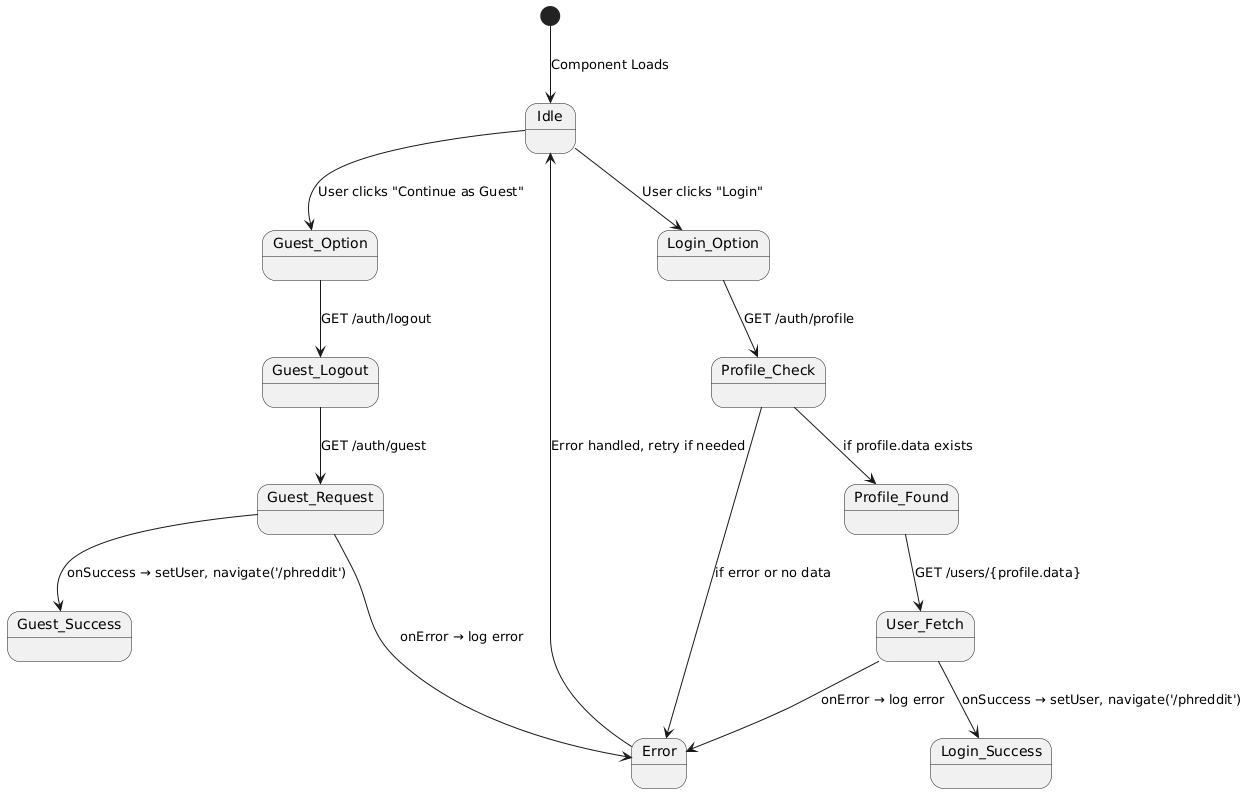

The diagram above was rendered by PlantUML. Its source (embedded in the PNG):
@startuml
[*] --> Idle : Component Loads

Idle --> Guest_Option : User clicks "Continue as Guest"
Guest_Option --> Guest_Logout : GET /auth/logout
Guest_Logout --> Guest_Request : GET /auth/guest
Guest_Request --> Guest_Success : onSuccess → setUser, navigate('/phreddit')
Guest_Request --> Error : onError → log error

Idle --> Login_Option : User clicks "Login"
Login_Option --> Profile_Check : GET /auth/profile
Profile_Check --> Profile_Found : if profile.data exists
Profile_Check --> Error : if error or no data
Profile_Found --> User_Fetch : GET /users/{profile.data}
User_Fetch --> Login_Success : onSuccess → setUser, navigate('/phreddit')
User_Fetch --> Error : onError → log error

Error --> Idle : Error handled, retry if needed
@enduml